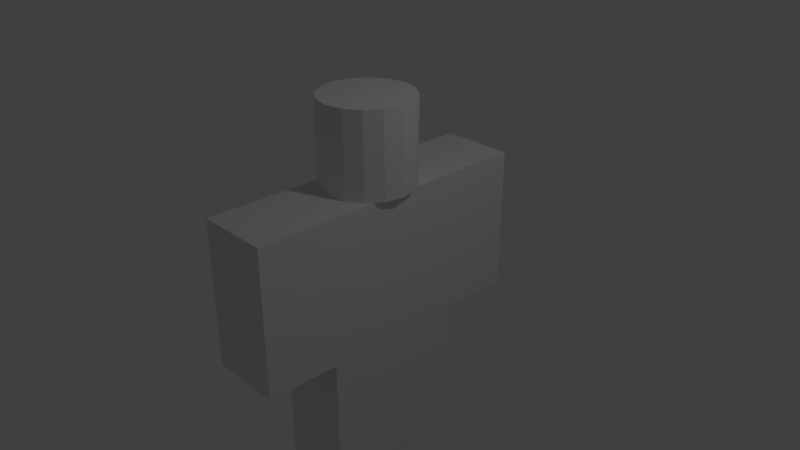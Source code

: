 # Source: character.blend  (saved by Blender 2.79.0; exported with 4.5.12 LTS)
import bpy
from mathutils import Matrix  # noqa: F401  (used for matrix-valued properties, if any)

bpy.ops.wm.read_factory_settings(use_empty=True)
scene = bpy.context.scene
scene.name = 'Scene'

# ---- collections
col_collection_1 = bpy.data.collections.new('Collection 1'); scene.collection.children.link(col_collection_1)

# ---- world
world_world = bpy.data.worlds.new('World'); scene.world = world_world
world_world.color = (0.05088, 0.05088, 0.05088)
world_world.use_sun_shadow = False
world_world.sun_shadow_jitter_overblur = 0.0
world_world.cycles.sampling_method = 'MANUAL'

# ---- cameras
cam_camera = bpy.data.cameras.new('Camera')
cam_camera.clip_end = 100.0
cam_camera.lens = 35.0
cam_camera.sensor_width = 32.0
cam_camera.sensor_height = 18.0
cam_camera.ortho_scale = 7.314
cam_camera.dof.focus_distance = 0.0
cam_camera.dof.aperture_fstop = 128.0

# ---- lights
light_lamp = bpy.data.lights.new('Lamp', 'POINT')
light_lamp.transmission_factor = 0.0
light_lamp.cutoff_distance = 30.0
light_lamp.energy = 100.0
light_lamp.shadow_buffer_clip_start = 1.001
light_lamp.shadow_soft_size = 0.1
light_lamp.shadow_maximum_resolution = 0.006
light_lamp.use_absolute_resolution = True

# ---- meshes
me_cube_001 = bpy.data.meshes.new('Cube.001')
me_cube_001.from_pydata([(-0.5, -1.0, -1.0), (-0.5, -1.0, 1.0), (-0.5, 1.0, -1.0), (-0.5, 1.0, 1.0), (0.5, -1.0, 1.0), (-0.5, 0.0, -3.0), (0.5, 1.0, 1.0), (-0.5, -2.0, -1.0), (-0.5, -2.0, 1.0), (0.5, -2.0, -1.0), (0.5, -2.0, 1.0), (0.5, 0.0, -1.0), (-0.5, 1.0, -3.0), (-0.5, 2.0, -1.0), (-0.5, 2.0, 1.0), (-0.5, 0.0, -1.0), (0.5, 2.0, -1.0), (0.5, 2.0, 1.0), (-0.5, -1.0, -3.0), (0.5, -1.0, -1.0), (0.5, 1.0, -3.0), (0.5, 1.0, -1.0), (0.5, -1.0, -3.0), (0.5, 0.0, -3.0), (0.0, 0.625, 1.0), (0.0, 0.625, 2.15), (0.2392, 0.5774, 1.0), (0.2392, 0.5774, 2.15), (0.4419, 0.4419, 1.0), (0.4419, 0.4419, 2.15), (0.5774, 0.2392, 1.0), (0.5774, 0.2392, 2.15), (0.625, -2.732e-08, 1.0), (0.625, -2.732e-08, 2.15), (0.5774, -0.2392, 1.0), (0.5774, -0.2392, 2.15), (0.4419, -0.4419, 1.0), (0.4419, -0.4419, 2.15), (0.2392, -0.5774, 1.0), (0.2392, -0.5774, 2.15), (9.437e-08, -0.625, 1.0), (9.437e-08, -0.625, 2.15), (-0.2392, -0.5774, 1.0), (-0.2392, -0.5774, 2.15), (-0.4419, -0.4419, 1.0), (-0.4419, -0.4419, 2.15), (-0.5774, -0.2392, 1.0), (-0.5774, -0.2392, 2.15), (-0.625, 7.453e-09, 1.0), (-0.625, 7.453e-09, 2.15), (-0.5774, 0.2392, 1.0), (-0.5774, 0.2392, 2.15), (-0.4419, 0.4419, 1.0), (-0.4419, 0.4419, 2.15), (-0.2392, 0.5774, 1.0), (-0.2392, 0.5774, 2.15)], [], [(0, 1, 3, 2, 15), (2, 3, 6, 21), (21, 6, 4, 19, 11), (19, 4, 1, 0), (15, 11, 19, 0), (6, 3, 1, 4), (7, 8, 1, 0), (19, 4, 10, 9), (9, 10, 8, 7), (0, 19, 9, 7), (4, 1, 8, 10), (2, 3, 14, 13), (13, 14, 17, 16), (16, 17, 6, 21), (13, 16, 21, 2), (17, 14, 3, 6), (5, 15, 2, 12), (12, 2, 21, 20), (5, 23, 22, 18), (12, 20, 23, 5), (22, 19, 0, 18), (23, 11, 19, 22), (0, 15, 5, 18), (2, 21, 11, 15), (20, 21, 11, 23), (24, 25, 27, 26), (26, 27, 29, 28), (28, 29, 31, 30), (30, 31, 33, 32), (32, 33, 35, 34), (34, 35, 37, 36), (36, 37, 39, 38), (38, 39, 41, 40), (40, 41, 43, 42), (42, 43, 45, 44), (44, 45, 47, 46), (46, 47, 49, 48), (48, 49, 51, 50), (50, 51, 53, 52), (27, 25, 55, 53, 51, 49, 47, 45, 43, 41, 39, 37, 35, 33, 31, 29), (52, 53, 55, 54), (54, 55, 25, 24), (24, 26, 28, 30, 32, 34, 36, 38, 40, 42, 44, 46, 48, 50, 52, 54)])
me_cube_001.use_remesh_preserve_volume = False
me_cube_001.use_remesh_preserve_attributes = False
me_cube_001.use_mirror_vertex_groups = False
me_cube_001.update()

# ---- objects
ob_cube = bpy.data.objects.new('Cube', me_cube_001)
ob_lamp = bpy.data.objects.new('Lamp', light_lamp)
ob_camera = bpy.data.objects.new('Camera', cam_camera)

# ---- transforms, parenting, visibility, modifiers, constraints
ob_cube.location = (0.0, 0.0, 0.0)
ob_cube.lineart.crease_threshold = 0.0
ob_lamp.location = (4.076, 1.005, 5.904)
ob_lamp.rotation_euler = (0.6503, 0.05522, 1.866)
ob_lamp.lock_rotations_4d = False
ob_lamp.empty_display_type = 'ARROWS'
ob_lamp.color = (0.0, 0.0, 0.0, 0.0)
ob_lamp.lineart.crease_threshold = 0.0
ob_camera.location = (7.481, -6.508, 5.344)
ob_camera.rotation_euler = (1.109, 0.0, 0.8149)
ob_camera.lock_rotations_4d = False
ob_camera.empty_display_type = 'ARROWS'
ob_camera.color = (0.0, 0.0, 0.0, 0.0)
ob_camera.display_type = 'WIRE'
ob_camera.lineart.crease_threshold = 0.0

# ---- collection membership
col_collection_1.objects.link(ob_cube)
col_collection_1.objects.link(ob_lamp)
col_collection_1.objects.link(ob_camera)

# ---- scene / render settings (as saved in the file)
scene.camera = ob_camera
scene.frame_start = 1; scene.frame_end = 250; scene.frame_set(1)
scene.render.engine = 'BLENDER_EEVEE_NEXT'
scene.render.resolution_percentage = 50
scene.render.dither_intensity = 0.0
scene.cycles.use_denoising = False
scene.cycles.samples = 128
scene.cycles.sampling_pattern = 'TABULATED_SOBOL'
scene.cycles.use_adaptive_sampling = False
scene.cycles.use_light_tree = False
scene.cycles.blur_glossy = 0.0
scene.cycles.sample_clamp_indirect = 0.0
scene.view_settings.view_transform = 'Standard'
bpy.context.view_layer.update()
